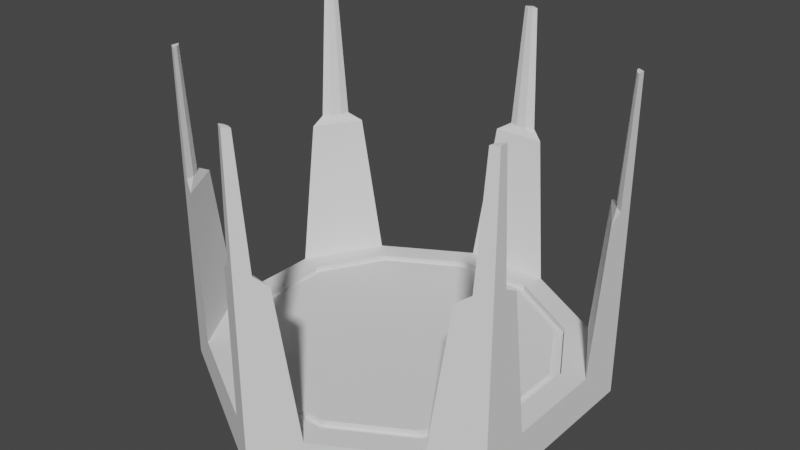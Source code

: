 # Source: stageHexa.blend  (saved by Blender 3.3.6; exported with 4.5.12 LTS)
import bpy
from mathutils import Matrix  # noqa: F401  (used for matrix-valued properties, if any)

bpy.ops.wm.read_factory_settings(use_empty=True)
scene = bpy.context.scene
scene.name = 'Scene'

# ---- collections
col_collection = bpy.data.collections.new('Collection'); scene.collection.children.link(col_collection)

# ---- world
world_world = bpy.data.worlds.new('World'); scene.world = world_world
world_world.use_nodes = True; world_world.node_tree.nodes.clear()
_N = world_world.node_tree.nodes; _L = world_world.node_tree.links
n0 = _N.new('ShaderNodeOutputWorld'); n0.name = 'World Output'; n0.location = (300, 300)
n1 = _N.new('ShaderNodeBackground'); n1.name = 'Background'; n1.location = (10, 300)
n1.inputs[0].default_value = (0.05088, 0.05088, 0.05088, 1.0)
_L.new(n1.outputs[0], n0.inputs[0])
n0.is_active_output = True
world_world.color = (0.05088, 0.05088, 0.05088)
world_world.use_sun_shadow = False
world_world.sun_shadow_jitter_overblur = 0.0

# ---- meshes
me_x = bpy.data.meshes.new('円柱')
me_x.from_pydata([(-4.967e-09, 0.5, -0.1), (-4.967e-09, 0.5, 0.0), (0.433, 0.25, -0.1), (0.433, 0.25, 0.0), (0.433, -0.25, -0.1), (0.433, -0.25, 0.0), (-4.967e-09, -0.5, -0.1), (-4.967e-09, -0.5, 0.0), (-0.433, -0.25, -0.1), (-0.433, -0.25, 0.0), (-0.433, 0.25, -0.1), (-0.433, 0.25, 0.0), (-0.2658, -0.2536, 0.0), (-0.08668, -0.357, 0.0), (-0.1083, -0.4375, -0.1), (-0.3248, -0.3125, -0.1), (0.3248, -0.3125, -0.1), (0.1083, -0.4375, -0.1), (0.08668, -0.357, 0.0), (0.2658, -0.2536, 0.0), (0.433, 0.125, -0.1), (0.433, -0.125, -0.1), (0.3525, -0.1034, 0.0), (0.3525, 0.1034, 0.0), (0.1083, 0.4375, -0.1), (0.3248, 0.3125, -0.1), (0.2658, 0.2536, 0.0), (0.08668, 0.357, 0.0), (-0.3248, 0.3125, -0.1), (-0.1083, 0.4375, -0.1), (-0.08668, 0.357, 0.0), (-0.2658, 0.2536, 0.0), (-0.433, -0.125, -0.1), (-0.433, 0.125, -0.1), (-0.3525, 0.1034, 0.0), (-0.3525, -0.1034, 0.0), (-0.2847, -0.2724, 0.0), (-0.09359, -0.3828, 0.0), (0.09359, -0.3828, 0.0), (0.2847, -0.2724, 0.0), (0.3783, -0.1103, 0.0), (0.3783, 0.1103, 0.0), (0.2847, 0.2724, 0.0), (0.09359, 0.3828, 0.0), (-0.09359, 0.3828, 0.0), (-0.2847, 0.2724, 0.0), (-0.3783, 0.1103, 0.0), (-0.3783, -0.1103, 0.0), (-0.2847, -0.2724, -0.01528), (-0.09359, -0.3828, -0.01528), (0.09359, -0.3828, -0.01528), (0.2847, -0.2724, -0.01528), (0.3783, -0.1103, -0.01528), (0.3783, 0.1103, -0.01528), (0.2847, 0.2724, -0.01528), (0.09359, 0.3828, -0.01528), (-0.09359, 0.3828, -0.01528), (-0.2847, 0.2724, -0.01528), (-0.3783, 0.1103, -0.01528), (-0.3783, -0.1103, -0.01528), (-0.2658, -0.2536, -0.01528), (-0.08668, -0.357, -0.01528), (0.08668, -0.357, -0.01528), (0.2658, -0.2536, -0.01528), (0.3525, -0.1034, -0.01528), (0.3525, 0.1034, -0.01528), (0.2658, 0.2536, -0.01528), (0.08668, 0.357, -0.01528), (-0.08668, 0.357, -0.01528), (-0.2658, 0.2536, -0.01528), (-0.3525, 0.1034, -0.01528), (-0.3525, -0.1034, -0.01528), (0.06495, 0.4625, 0.3635), (0.433, 0.175, 0.3635), (0.3681, -0.2875, 0.3635), (-0.06495, -0.4625, 0.3635), (-0.433, -0.175, 0.3635), (-0.3681, 0.2875, 0.3635), (-0.3681, -0.2875, 0.3635), (0.06495, -0.4625, 0.3635), (0.433, -0.175, 0.3635), (0.3681, 0.2875, 0.3635), (-0.06495, 0.4625, 0.3635), (-0.433, 0.175, 0.3635), (-0.3248, -0.3125, 7.451e-09), (-0.06495, -0.4625, 0.0), (-0.1083, -0.4375, 7.451e-09), (0.1083, -0.4375, 7.451e-09), (0.3248, -0.3125, 7.451e-09), (0.433, -0.125, 7.451e-09), (0.433, 0.125, 7.451e-09), (0.3248, 0.3125, 7.451e-09), (0.1083, 0.4375, 7.451e-09), (-0.1083, 0.4375, 7.451e-09), (-0.3248, 0.3125, 7.451e-09), (-0.433, 0.125, 7.451e-09), (-0.433, -0.125, 7.451e-09), (-0.433, -0.25, 0.3824), (-0.433, -0.2104, 0.3824), (-4.967e-09, -0.5, 0.3824), (0.03433, -0.4802, 0.3824), (0.433, 0.25, 0.3824), (0.433, 0.2104, 0.3824), (0.3987, 0.2698, 0.3824), (-0.3987, 0.2698, 0.3824), (-0.4026, 0.2473, 0.3824), (-0.3987, -0.2698, 0.3824), (0.433, -0.25, 0.3824), (0.433, -0.2104, 0.3824), (-0.03434, -0.4802, 0.3824), (-0.433, 0.25, 0.3824), (0.4026, 0.2473, 0.3824), (-0.4155, -0.225, 0.3824), (-0.433, 0.2104, 0.3824), (-0.0129, -0.4723, 0.3824), (0.4026, -0.2473, 0.3824), (0.3987, -0.2698, 0.3824), (-4.967e-09, 0.5, 0.3824), (-0.03433, 0.4802, 0.3824), (-0.0129, 0.4723, 0.3824), (0.03433, 0.4802, 0.3824), (-0.4026, -0.2473, 0.3824), (-0.4155, 0.225, 0.3824), (0.0129, 0.4723, 0.3824), (0.4155, 0.225, 0.3824), (0.4155, -0.225, 0.3824), (0.0129, -0.4723, 0.3824), (0.01717, -0.4901, 0.6846), (0.006449, -0.4862, 0.6846), (-0.433, -0.25, 0.6846), (-0.433, -0.2302, 0.6846), (0.433, 0.25, 0.6846), (0.433, 0.2302, 0.6846), (-0.4158, -0.2599, 0.6846), (-0.01717, -0.4901, 0.6846), (-0.006449, -0.4862, 0.6846), (-4.967e-09, 0.5, 0.6846), (0.01717, 0.4901, 0.6846), (-0.433, 0.2302, 0.6846), (-0.4243, 0.2375, 0.6846), (0.433, -0.25, 0.6846), (0.4158, -0.2599, 0.6846), (-0.4243, -0.2375, 0.6846), (-0.433, 0.25, 0.6846), (-0.01717, 0.4901, 0.6846), (-0.006449, 0.4862, 0.6846), (-0.4178, -0.2487, 0.6846), (0.4243, 0.2375, 0.6846), (0.4178, 0.2487, 0.6846), (-0.4158, 0.2599, 0.6846), (-4.967e-09, -0.5, 0.6846), (0.433, -0.2302, 0.6846), (0.4158, 0.2599, 0.6846), (0.4178, -0.2487, 0.6846), (0.006449, 0.4862, 0.6846), (0.4243, -0.2375, 0.6846), (-0.4178, 0.2487, 0.6846), (0.0, -6.706e-08, 0.0), (2.98e-08, 2.98e-08, -0.1)], [], [(43, 42, 91, 92), (41, 40, 89, 90), (39, 38, 87, 88), (37, 36, 84, 86), (76, 96, 9, 97, 98), (47, 46, 95, 96), (45, 44, 93, 94), (84, 36, 47, 96), (38, 37, 86, 85, 87), (40, 39, 88, 89), (91, 42, 41, 90), (93, 44, 43, 92), (95, 46, 45, 94), (99, 7, 87, 79, 100), (102, 73, 90, 3, 101), (157, 26, 27), (23, 157, 22), (3, 91, 81, 103, 101), (77, 104, 105), (97, 9, 84, 78, 106), (30, 31, 157), (157, 18, 19), (158, 8, 32, 33, 10), (84, 96, 76, 78), (87, 85, 75, 79), (89, 88, 74, 80), (93, 92, 72, 82), (91, 90, 73, 81), (95, 94, 77, 83), (107, 5, 89, 80, 108), (109, 75, 85, 7, 99), (77, 94, 11, 110, 104), (81, 111, 103), (112, 76, 98), (11, 95, 83, 113, 110), (114, 75, 109), (116, 115, 74), (116, 74, 88, 5, 107), (1, 93, 82, 118, 117), (118, 82, 119), (14, 86, 84, 15), (16, 88, 87, 17), (20, 90, 89, 21), (24, 92, 91, 25), (28, 94, 93, 29), (32, 96, 95, 33), (14, 85, 86), (34, 31, 69, 70), (46, 47, 59, 58), (27, 26, 66, 67), (30, 27, 67, 68), (44, 45, 57, 56), (23, 22, 64, 65), (45, 46, 58, 57), (26, 23, 65, 66), (42, 43, 55, 54), (19, 18, 62, 63), (43, 44, 56, 55), (22, 19, 63, 64), (61, 60, 48, 49), (63, 62, 50, 51), (65, 64, 52, 53), (67, 66, 54, 55), (69, 68, 56, 57), (71, 70, 58, 59), (60, 71, 59, 48), (62, 61, 49, 50), (64, 63, 51, 52), (66, 65, 53, 54), (68, 67, 55, 56), (70, 69, 57, 58), (31, 30, 68, 69), (47, 36, 48, 59), (35, 34, 70, 71), (37, 38, 50, 49), (36, 37, 49, 48), (12, 35, 71, 60), (39, 40, 52, 51), (38, 39, 51, 50), (18, 13, 61, 62), (41, 42, 54, 53), (13, 12, 60, 61), (40, 41, 53, 52), (72, 92, 1, 117, 120), (2, 25, 91, 3), (0, 1, 92, 24), (0, 29, 93, 1), (10, 11, 94, 28), (10, 33, 95, 11), (8, 9, 96, 32), (8, 15, 84, 9), (6, 7, 85, 14), (6, 17, 87, 7), (4, 5, 88, 16), (4, 21, 89, 5), (2, 3, 90, 20), (106, 78, 121), (76, 112, 121, 78), (113, 83, 122), (83, 77, 105, 122), (72, 120, 123), (119, 82, 72, 123), (124, 111, 81, 73), (124, 73, 102), (80, 74, 115, 125), (108, 80, 125), (79, 126, 100), (126, 79, 75, 114), (99, 100, 127, 150), (125, 115, 153, 155), (117, 118, 144, 136), (118, 119, 145, 144), (113, 122, 139, 138), (119, 123, 154, 145), (154, 137, 136, 144, 145), (140, 151, 155, 153, 141), (132, 131, 152, 148, 147), (130, 129, 133, 146, 142), (150, 127, 128, 135, 134), (143, 138, 139, 156, 149), (106, 121, 146, 133), (98, 97, 129, 130), (105, 104, 149, 156), (124, 102, 132, 147), (116, 107, 140, 141), (102, 101, 131, 132), (107, 108, 151, 140), (126, 114, 135, 128), (104, 110, 143, 149), (109, 99, 150, 134), (97, 106, 133, 129), (122, 105, 156, 139), (103, 111, 148, 152), (111, 124, 147, 148), (101, 103, 152, 131), (121, 112, 142, 146), (114, 109, 134, 135), (112, 98, 130, 142), (123, 120, 137, 154), (115, 116, 141, 153), (110, 113, 138, 143), (100, 126, 128, 127), (108, 125, 155, 151), (120, 117, 136, 137), (157, 23, 26), (34, 35, 157), (157, 13, 18), (12, 13, 157), (158, 6, 14, 15, 8), (35, 12, 157), (21, 4, 158, 2, 20), (158, 10, 28, 29, 0), (22, 157, 19), (4, 16, 17, 6, 158), (2, 158, 0, 24, 25), (30, 157, 27), (31, 34, 157)])
_uv = me_x.uv_layers.new(name='UVマップ')
_uv.uv.foreach_set('vector', [0.3037, 0.4266, 0.3761, 0.3848, 0.3775, 0.3877, 0.3055, 0.4293, 0.4297, 0.2918, 0.4297, 0.2082, 0.433, 0.2084, 0.433, 0.2916, 0.3761, 0.1152, 0.3037, 0.07344, 0.3055, 0.07069, 0.3775, 0.1123, 0.1963, 0.07344, 0.1239, 0.1152, 0.1225, 0.1123, 0.1945, 0.07069, 0.3, 1.0, 0.2778, 0.75, 0.3333, 1.0, 0.3333, 1.0, 0.3157, 1.0, 0.07026, 0.2082, 0.07026, 0.2918, 0.06696, 0.2916, 0.06696, 0.2084, 0.1239, 0.3848, 0.1963, 0.4266, 0.1945, 0.4293, 0.1225, 0.3877, 0.1225, 0.1123, 0.1239, 0.1152, 0.07026, 0.2082, 0.05871, 0.2089, 0.3037, 0.07344, 0.1963, 0.07344, 0.1945, 0.07069, 0.1807, 0.05, 0.3055, 0.07069, 0.4297, 0.2082, 0.3761, 0.1152, 0.3812, 0.1049, 0.433, 0.2084, 0.3775, 0.3877, 0.3761, 0.3848, 0.4297, 0.2918, 0.4439, 0.2866, 0.1945, 0.4293, 0.1963, 0.4266, 0.3037, 0.4266, 0.3332, 0.4397, 0.06696, 0.2916, 0.07026, 0.2918, 0.1239, 0.3848, 0.1214, 0.3996, 0.5, 1.0, 0.5, 1.0, 0.5556, 0.75, 0.5333, 1.0, 0.5176, 1.0, 0.8157, 1.0, 0.8, 1.0, 0.7778, 0.75, 0.8333, 1.0, 0.8333, 1.0, 0.25, 0.25, 0.3692, 0.3739, 0.2977, 0.4152, 0.4169, 0.2913, 0.25, 0.25, 0.4169, 0.2087, 0.8333, 1.0, 0.8889, 0.75, 0.8667, 1.0, 0.851, 1.0, 0.8333, 1.0, 0.08372, 0.394, 0.06413, 0.3827, 0.06575, 0.3754, 0.3333, 1.0, 0.3333, 1.0, 0.3889, 0.75, 0.3667, 1.0, 0.351, 1.0, 0.2023, 0.4152, 0.1308, 0.3739, 0.25, 0.25, 0.25, 0.25, 0.2977, 0.08484, 0.3692, 0.1261, 0.75, 0.25, 0.5422, 0.13, 0.5422, 0.21, 0.5422, 0.29, 0.5422, 0.37, 0.1214, 0.1004, 0.05871, 0.2089, 0.04215, 0.1911, 0.0951, 0.09943, 0.3153, 0.06381, 0.1807, 0.05, 0.1971, 0.04057, 0.3029, 0.04057, 0.4439, 0.2134, 0.3812, 0.1049, 0.4049, 0.09943, 0.4578, 0.1911, 0.1945, 0.4293, 0.3332, 0.4397, 0.3029, 0.4594, 0.1971, 0.4594, 0.3775, 0.3877, 0.4439, 0.2866, 0.4578, 0.3089, 0.4049, 0.4006, 0.06696, 0.2916, 0.1214, 0.3996, 0.0951, 0.4006, 0.04215, 0.3089, 0.6667, 1.0, 0.6667, 1.0, 0.7222, 0.75, 0.7, 1.0, 0.6843, 1.0, 0.4824, 1.0, 0.4667, 1.0, 0.4667, 1.0, 0.5, 1.0, 0.5, 1.0, 0.1333, 1.0, 0.1111, 0.75, 0.1667, 1.0, 0.1667, 1.0, 0.149, 1.0, 0.4049, 0.4006, 0.4343, 0.3754, 0.4359, 0.3827, 0.04924, 0.1532, 0.04215, 0.178, 0.04215, 0.1554, 0.1667, 1.0, 0.2222, 0.75, 0.2, 1.0, 0.1843, 1.0, 0.1667, 1.0, 0.2335, 0.02771, 0.2084, 0.034, 0.228, 0.02269, 0.4359, 0.1173, 0.4343, 0.1246, 0.4163, 0.106, 0.649, 1.0, 0.6333, 1.0, 0.6111, 0.75, 0.6667, 1.0, 0.6667, 1.0, -8.941e-08, 1.0, 0.05556, 0.75, 0.03333, 1.0, 0.01762, 1.0, -8.941e-08, 1.0, 0.228, 0.4773, 0.1971, 0.4594, 0.2335, 0.4723, 0.4444, 0.5, 0.4444, 0.75, 0.3889, 0.75, 0.3889, 0.5, 0.6111, 0.5, 0.6111, 0.75, 0.5556, 0.75, 0.5556, 0.5, 0.7778, 0.5, 0.7778, 0.75, 0.7222, 0.75, 0.7222, 0.5, 0.9444, 0.5, 0.9444, 0.75, 0.8889, 0.75, 0.8889, 0.5, 0.1111, 0.5, 0.1111, 0.75, 0.05556, 0.75, 0.05556, 0.5, 0.2778, 0.5, 0.2778, 0.75, 0.2222, 0.75, 0.2222, 0.5, 0.4444, 0.5, 0.4667, 1.0, 0.4444, 0.75, 0.08313, 0.2913, 0.1308, 0.3739, 0.1308, 0.3739, 0.08313, 0.2913, 0.07026, 0.2918, 0.07026, 0.2082, 0.07026, 0.2082, 0.07026, 0.2918, 0.2977, 0.4152, 0.3692, 0.3739, 0.3692, 0.3739, 0.2977, 0.4152, 0.2023, 0.4152, 0.2977, 0.4152, 0.2977, 0.4152, 0.2023, 0.4152, 0.1963, 0.4266, 0.1239, 0.3848, 0.1239, 0.3848, 0.1963, 0.4266, 0.4169, 0.2913, 0.4169, 0.2087, 0.4169, 0.2087, 0.4169, 0.2913, 0.1239, 0.3848, 0.07026, 0.2918, 0.07026, 0.2918, 0.1239, 0.3848, 0.3692, 0.3739, 0.4169, 0.2913, 0.4169, 0.2913, 0.3692, 0.3739, 0.3761, 0.3848, 0.3037, 0.4266, 0.3037, 0.4266, 0.3761, 0.3848, 0.3692, 0.1261, 0.2977, 0.08484, 0.2977, 0.08484, 0.3692, 0.1261, 0.3037, 0.4266, 0.1963, 0.4266, 0.1963, 0.4266, 0.3037, 0.4266, 0.4169, 0.2087, 0.3692, 0.1261, 0.3692, 0.1261, 0.4169, 0.2087, 0.2023, 0.08484, 0.1308, 0.1261, 0.1239, 0.1152, 0.1963, 0.07344, 0.3692, 0.1261, 0.2977, 0.08484, 0.3037, 0.07344, 0.3761, 0.1152, 0.4169, 0.2913, 0.4169, 0.2087, 0.4297, 0.2082, 0.4297, 0.2918, 0.2977, 0.4152, 0.3692, 0.3739, 0.3761, 0.3848, 0.3037, 0.4266, 0.1308, 0.3739, 0.2023, 0.4152, 0.1963, 0.4266, 0.1239, 0.3848, 0.08313, 0.2087, 0.08313, 0.2913, 0.07026, 0.2918, 0.07026, 0.2082, 0.1308, 0.1261, 0.08313, 0.2087, 0.07026, 0.2082, 0.1239, 0.1152, 0.2977, 0.08484, 0.2023, 0.08484, 0.1963, 0.07344, 0.3037, 0.07344, 0.4169, 0.2087, 0.3692, 0.1261, 0.3761, 0.1152, 0.4297, 0.2082, 0.3692, 0.3739, 0.4169, 0.2913, 0.4297, 0.2918, 0.3761, 0.3848, 0.2023, 0.4152, 0.2977, 0.4152, 0.3037, 0.4266, 0.1963, 0.4266, 0.08313, 0.2913, 0.1308, 0.3739, 0.1239, 0.3848, 0.07026, 0.2918, 0.1308, 0.3739, 0.2023, 0.4152, 0.2023, 0.4152, 0.1308, 0.3739, 0.07026, 0.2082, 0.1239, 0.1152, 0.1239, 0.1152, 0.07026, 0.2082, 0.08313, 0.2087, 0.08313, 0.2913, 0.08313, 0.2913, 0.08313, 0.2087, 0.1963, 0.07344, 0.3037, 0.07344, 0.3037, 0.07344, 0.1963, 0.07344, 0.1239, 0.1152, 0.1963, 0.07344, 0.1963, 0.07344, 0.1239, 0.1152, 0.1308, 0.1261, 0.08313, 0.2087, 0.08313, 0.2087, 0.1308, 0.1261, 0.3761, 0.1152, 0.4297, 0.2082, 0.4297, 0.2082, 0.3761, 0.1152, 0.3037, 0.07344, 0.3761, 0.1152, 0.3761, 0.1152, 0.3037, 0.07344, 0.2977, 0.08484, 0.2023, 0.08484, 0.2023, 0.08484, 0.2977, 0.08484, 0.4297, 0.2918, 0.3761, 0.3848, 0.3761, 0.3848, 0.4297, 0.2918, 0.2023, 0.08484, 0.1308, 0.1261, 0.1308, 0.1261, 0.2023, 0.08484, 0.4297, 0.2082, 0.4297, 0.2918, 0.4297, 0.2918, 0.4297, 0.2082, 0.9667, 1.0, 0.9444, 0.75, 1.0, 1.0, 1.0, 1.0, 0.9824, 1.0, 0.8333, 0.5, 0.8889, 0.5, 0.8889, 0.75, 0.8333, 1.0, 1.0, 0.5, 1.0, 1.0, 0.9444, 0.75, 0.9444, 0.5, -8.941e-08, 0.5, 0.05556, 0.5, 0.05556, 0.75, -8.941e-08, 1.0, 0.1667, 0.5, 0.1667, 1.0, 0.1111, 0.75, 0.1111, 0.5, 0.1667, 0.5, 0.2222, 0.5, 0.2222, 0.75, 0.1667, 1.0, 0.3333, 0.5, 0.3333, 1.0, 0.2778, 0.75, 0.2778, 0.5, 0.3333, 0.5, 0.3889, 0.5, 0.3889, 0.75, 0.3333, 1.0, 0.5, 0.5, 0.5, 1.0, 0.4667, 1.0, 0.4444, 0.5, 0.5, 0.5, 0.5556, 0.5, 0.5556, 0.75, 0.5, 1.0, 0.6667, 0.5, 0.6667, 1.0, 0.6111, 0.75, 0.6111, 0.5, 0.6667, 0.5, 0.7222, 0.5, 0.7222, 0.75, 0.6667, 1.0, 0.8333, 0.5, 0.8333, 1.0, 0.7778, 0.75, 0.7778, 0.5, 0.06413, 0.1173, 0.0951, 0.09943, 0.06575, 0.1246, 0.04215, 0.1911, 0.04924, 0.1532, 0.06575, 0.1246, 0.0951, 0.09943, 0.04215, 0.3446, 0.04215, 0.3089, 0.04924, 0.3468, 0.04215, 0.3089, 0.0951, 0.4006, 0.06575, 0.3754, 0.04924, 0.3468, 0.2916, 0.466, 0.272, 0.4773, 0.2665, 0.4723, 0.2335, 0.4723, 0.1971, 0.4594, 0.3029, 0.4594, 0.2665, 0.4723, 0.4508, 0.3468, 0.4343, 0.3754, 0.4049, 0.4006, 0.4578, 0.3089, 0.4508, 0.3468, 0.4578, 0.322, 0.4578, 0.3446, 0.4578, 0.1911, 0.4049, 0.09943, 0.4343, 0.1246, 0.4508, 0.1532, 0.4578, 0.1554, 0.4578, 0.1911, 0.4508, 0.1532, 0.3029, 0.04057, 0.2665, 0.02771, 0.272, 0.02269, 0.2665, 0.02771, 0.3029, 0.04057, 0.1971, 0.04057, 0.2335, 0.02771, 0.5, 1.0, 0.5176, 1.0, 0.5176, 1.0, 0.5, 1.0, 0.4508, 0.1532, 0.4343, 0.1246, 0.4343, 0.1246, 0.4508, 0.1532, -8.941e-08, 1.0, 0.01762, 1.0, 0.01762, 1.0, -8.941e-08, 1.0, 0.228, 0.4773, 0.2335, 0.4723, 0.2335, 0.4723, 0.228, 0.4773, 0.04215, 0.3446, 0.04924, 0.3468, 0.04924, 0.3468, 0.04215, 0.3446, 0.2335, 0.4723, 0.2665, 0.4723, 0.2665, 0.4723, 0.2335, 0.4723, 0.2516, 0.566, 0.2543, 0.565, 0.25, 0.5625, 0.2457, 0.565, 0.2484, 0.566, 0.3041, 0.6562, 0.3041, 0.6513, 0.3019, 0.6531, 0.3003, 0.6559, 0.2998, 0.6587, 0.3041, 0.5987, 0.3041, 0.5938, 0.2998, 0.5913, 0.3003, 0.5941, 0.3019, 0.5969, 0.1959, 0.6513, 0.1959, 0.6562, 0.2002, 0.6587, 0.1997, 0.6559, 0.1981, 0.6531, 0.25, 0.6875, 0.2543, 0.685, 0.2516, 0.684, 0.2484, 0.684, 0.2457, 0.685, 0.1959, 0.5938, 0.1959, 0.5987, 0.1981, 0.5969, 0.1997, 0.5941, 0.2002, 0.5913, 0.06413, 0.1173, 0.06575, 0.1246, 0.06575, 0.1246, 0.06413, 0.1173, 0.3157, 1.0, 0.3333, 1.0, 0.3333, 1.0, 0.3157, 1.0, 0.06575, 0.3754, 0.06413, 0.3827, 0.06413, 0.3827, 0.06575, 0.3754, 0.4508, 0.3468, 0.4578, 0.3446, 0.4578, 0.3446, 0.4508, 0.3468, 0.649, 1.0, 0.6667, 1.0, 0.6667, 1.0, 0.649, 1.0, 0.8157, 1.0, 0.8333, 1.0, 0.8333, 1.0, 0.8157, 1.0, 0.6667, 1.0, 0.6843, 1.0, 0.6843, 1.0, 0.6667, 1.0, 0.2665, 0.02771, 0.2335, 0.02771, 0.2335, 0.02771, 0.2665, 0.02771, 0.149, 1.0, 0.1667, 1.0, 0.1667, 1.0, 0.149, 1.0, 0.4824, 1.0, 0.5, 1.0, 0.5, 1.0, 0.4824, 1.0, 0.3333, 1.0, 0.351, 1.0, 0.351, 1.0, 0.3333, 1.0, 0.04924, 0.3468, 0.06575, 0.3754, 0.06575, 0.3754, 0.04924, 0.3468, 0.4359, 0.3827, 0.4343, 0.3754, 0.4343, 0.3754, 0.4359, 0.3827, 0.4343, 0.3754, 0.4508, 0.3468, 0.4508, 0.3468, 0.4343, 0.3754, 0.8333, 1.0, 0.851, 1.0, 0.851, 1.0, 0.8333, 1.0, 0.06575, 0.1246, 0.04924, 0.1532, 0.04924, 0.1532, 0.06575, 0.1246, 0.2335, 0.02771, 0.228, 0.02269, 0.228, 0.02269, 0.2335, 0.02771, 0.04924, 0.1532, 0.04215, 0.1554, 0.04215, 0.1554, 0.04924, 0.1532, 0.2665, 0.4723, 0.272, 0.4773, 0.272, 0.4773, 0.2665, 0.4723, 0.4343, 0.1246, 0.4359, 0.1173, 0.4359, 0.1173, 0.4343, 0.1246, 0.1667, 1.0, 0.1843, 1.0, 0.1843, 1.0, 0.1667, 1.0, 0.272, 0.02269, 0.2665, 0.02771, 0.2665, 0.02771, 0.272, 0.02269, 0.4578, 0.1554, 0.4508, 0.1532, 0.4508, 0.1532, 0.4578, 0.1554, 0.9824, 1.0, 1.0, 1.0, 1.0, 1.0, 0.9824, 1.0, 0.25, 0.25, 0.4169, 0.2913, 0.3692, 0.3739, 0.08313, 0.2913, 0.08313, 0.2087, 0.25, 0.25, 0.25, 0.25, 0.2023, 0.08484, 0.2977, 0.08484, 0.1308, 0.1261, 0.2023, 0.08484, 0.25, 0.25, 0.75, 0.25, 0.75, 0.01, 0.6807, 0.05, 0.6114, 0.09, 0.5422, 0.13, 0.08313, 0.2087, 0.1308, 0.1261, 0.25, 0.25, 0.9578, 0.21, 0.9578, 0.13, 0.75, 0.25, 0.9578, 0.37, 0.9578, 0.29, 0.75, 0.25, 0.5422, 0.37, 0.6114, 0.41, 0.6807, 0.45, 0.75, 0.49, 0.4169, 0.2087, 0.25, 0.25, 0.3692, 0.1261, 0.9578, 0.13, 0.8886, 0.09, 0.8193, 0.05, 0.75, 0.01, 0.75, 0.25, 0.9578, 0.37, 0.75, 0.25, 0.75, 0.49, 0.8193, 0.45, 0.8886, 0.41, 0.2023, 0.4152, 0.25, 0.25, 0.2977, 0.4152, 0.1308, 0.3739, 0.08313, 0.2913, 0.25, 0.25])
me_x.update()

# ---- objects
ob_x = bpy.data.objects.new('円柱', me_x)

# ---- transforms, parenting, visibility, modifiers, constraints
ob_x.location = (0.0, 0.0, 0.0)

# ---- collection membership
col_collection.objects.link(ob_x)

# ---- scene / render settings (as saved in the file)
scene.frame_start = 1; scene.frame_end = 250; scene.frame_set(1)
scene.render.engine = 'BLENDER_EEVEE_NEXT'
scene.cycles.sampling_pattern = 'TABULATED_SOBOL'
scene.cycles.use_light_tree = False
scene.view_settings.view_transform = 'Filmic'
bpy.context.view_layer.update()

# ---- added for rendering (the .blend has no active camera and no usable light): camera, sun
cam_auto = bpy.data.cameras.new('AutoCamera')
cam_auto.lens = 50.0
cam_auto.sensor_width = 36.0
cam_auto.clip_end = 1000.0
ob_auto_camera = bpy.data.objects.new('AutoCamera', cam_auto)
scene.collection.objects.link(ob_auto_camera)
ob_auto_camera.location = (1.42305, -1.70766, 1.43074)
ob_auto_camera.rotation_euler = (1.09748, -7.21219e-08, 0.694738)
scene.camera = ob_auto_camera
light_auto_sun = bpy.data.lights.new('AutoSun', 'SUN')
light_auto_sun.energy = 3.0
light_auto_sun.angle = 0.0523599
ob_auto_sun = bpy.data.objects.new('AutoSun', light_auto_sun)
scene.collection.objects.link(ob_auto_sun)
ob_auto_sun.rotation_euler = (0.872665, 0.174533, 0.523599)
bpy.context.view_layer.update()
